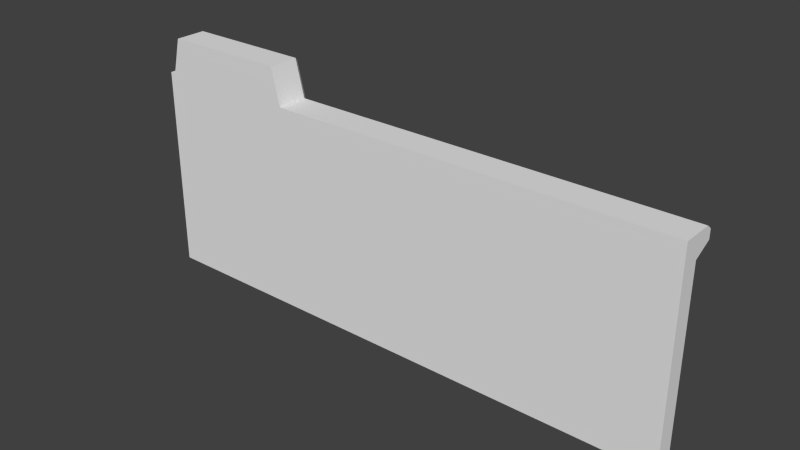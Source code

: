 # Source: UI_Drawer.blend  (saved by Blender 2.79.0; exported with 4.5.12 LTS)
import bpy
from mathutils import Matrix  # noqa: F401  (used for matrix-valued properties, if any)

bpy.ops.wm.read_factory_settings(use_empty=True)
scene = bpy.context.scene
scene.name = 'Scene'

# ---- collections
col_collection_1 = bpy.data.collections.new('Collection 1'); scene.collection.children.link(col_collection_1)

# ---- world
world_world = bpy.data.worlds.new('World'); scene.world = world_world
world_world.color = (0.05088, 0.05088, 0.05088)
world_world.use_sun_shadow = False
world_world.sun_shadow_jitter_overblur = 0.0
world_world.cycles.sampling_method = 'NONE'
world_world.cycles.sample_map_resolution = 256

# ---- meshes
me_cube_001 = bpy.data.meshes.new('Cube.001')
me_cube_001.from_pydata([(0.0, -0.5, -5.0), (0.0, -0.5, 0.25), (0.0, 0.0, -5.0), (0.0, 0.0, 0.0), (15.0, -0.5, -5.0), (15.0, -0.5, 0.25), (15.0, 0.0, -5.0), (15.0, 0.0, 0.0), (15.0, -0.5, 0.5), (0.0, 0.5, 0.25), (15.0, 0.5, 0.25), (0.0, -0.5, 0.5), (0.0, 0.5, 0.5), (15.0, 0.5, 0.5), (4.0, 0.5, 0.5), (4.0, -0.5, 0.5), (0.25, -0.5, 0.5), (0.25, 0.5, 0.5), (0.5, 0.5, 1.5), (3.75, 0.5, 1.5), (3.75, -0.5, 1.5), (0.5, -0.5, 1.5), (0.0, -0.5, 0.6182), (0.0, 0.35, 0.6182), (15.0, 0.35, 0.6182), (15.0, -0.5, 0.6182), (4.092, 0.35, 0.6182), (0.1577, -0.5, 0.6182), (4.092, -0.5, 0.6182), (0.1577, 0.35, 0.6182), (0.4077, 0.35, 1.618), (3.842, 0.35, 1.618), (3.842, -0.5, 1.618), (0.4077, -0.5, 1.618)], [], [(0, 1, 3, 2), (2, 3, 7, 6), (6, 7, 5, 4), (4, 5, 1, 0), (2, 6, 4, 0), (5, 7, 10), (9, 1, 11, 12), (3, 1, 9), (8, 13, 24, 25), (7, 3, 9, 10), (15, 16, 1), (8, 15, 5), (5, 10, 13, 8), (13, 14, 26, 24), (16, 21, 33, 27), (11, 16, 27, 22), (11, 1, 16), (14, 19, 31, 26), (1, 5, 15), (21, 16, 15, 20), (13, 10, 14), (10, 9, 14), (9, 12, 17), (14, 9, 17), (18, 19, 14, 17), (29, 23, 22, 27), (24, 26, 28, 25), (29, 27, 33, 30), (31, 30, 33, 32), (28, 26, 31, 32), (12, 11, 22, 23), (17, 12, 23, 29), (18, 17, 29, 30), (15, 8, 25, 28), (21, 20, 32, 33), (20, 15, 28, 32), (19, 18, 30, 31)])
me_cube_001.use_remesh_preserve_volume = False
me_cube_001.use_remesh_preserve_attributes = False
me_cube_001.use_mirror_vertex_groups = False
me_cube_001.update()

# ---- objects
ob_ui_drawer = bpy.data.objects.new('UI_Drawer', me_cube_001)

# ---- transforms, parenting, visibility, modifiers, constraints
ob_ui_drawer.location = (0.0, 0.0, 0.0)
ob_ui_drawer.lineart.crease_threshold = 0.0

# ---- collection membership
col_collection_1.objects.link(ob_ui_drawer)

# ---- scene / render settings (as saved in the file)
scene.frame_start = 1; scene.frame_end = 250; scene.frame_set(1)
scene.render.engine = 'BLENDER_EEVEE_NEXT'
scene.render.resolution_percentage = 50
scene.render.dither_intensity = 0.0
scene.cycles.use_denoising = False
scene.cycles.samples = 10
scene.cycles.sampling_pattern = 'TABULATED_SOBOL'
scene.cycles.light_sampling_threshold = 0.0
scene.cycles.use_adaptive_sampling = False
scene.cycles.use_light_tree = False
scene.cycles.blur_glossy = 0.0
scene.cycles.pixel_filter_type = 'GAUSSIAN'
scene.cycles.sample_clamp_indirect = 0.0
scene.view_settings.view_transform = 'Standard'
bpy.context.view_layer.update()

# ---- added for rendering (the .blend has no active camera and no usable light): camera, sun
cam_auto = bpy.data.cameras.new('AutoCamera')
cam_auto.lens = 50.0
cam_auto.sensor_width = 36.0
cam_auto.clip_end = 1000.0
ob_auto_camera = bpy.data.objects.new('AutoCamera', cam_auto)
scene.collection.objects.link(ob_auto_camera)
ob_auto_camera.location = (22.6974, -18.2369, 10.467)
ob_auto_camera.rotation_euler = (1.09748, -7.21219e-08, 0.694738)
scene.camera = ob_auto_camera
light_auto_sun = bpy.data.lights.new('AutoSun', 'SUN')
light_auto_sun.energy = 3.0
light_auto_sun.angle = 0.0523599
ob_auto_sun = bpy.data.objects.new('AutoSun', light_auto_sun)
scene.collection.objects.link(ob_auto_sun)
ob_auto_sun.rotation_euler = (0.872665, 0.174533, 0.523599)
bpy.context.view_layer.update()
